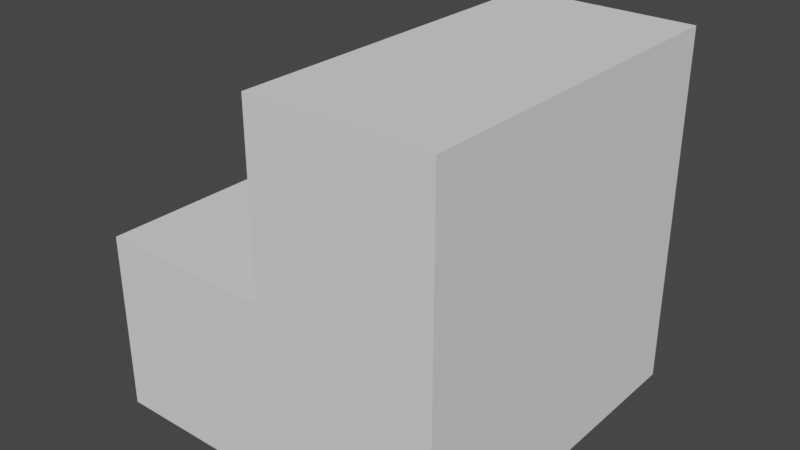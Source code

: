 # Source: 0101.blend  (saved by Blender 3.5.10; exported with 4.5.12 LTS)
import bpy
from mathutils import Matrix  # noqa: F401  (used for matrix-valued properties, if any)

bpy.ops.wm.read_factory_settings(use_empty=True)
scene = bpy.context.scene
scene.name = 'Scene'

# ---- collections
col_collection = bpy.data.collections.new('Collection'); scene.collection.children.link(col_collection)

# ---- world
world_world = bpy.data.worlds.new('World'); scene.world = world_world
world_world.use_nodes = True; world_world.node_tree.nodes.clear()
_N = world_world.node_tree.nodes; _L = world_world.node_tree.links
n0 = _N.new('ShaderNodeOutputWorld'); n0.name = 'World Output'; n0.location = (300, 300)
n1 = _N.new('ShaderNodeBackground'); n1.name = 'Background'; n1.location = (10, 300)
n1.inputs[0].default_value = (0.05088, 0.05088, 0.05088, 1.0)
_L.new(n1.outputs[0], n0.inputs[0])
n0.is_active_output = True
world_world.color = (0.05088, 0.05088, 0.05088)
world_world.use_sun_shadow = False
world_world.sun_shadow_jitter_overblur = 0.0

# ---- meshes
me_cube_002 = bpy.data.meshes.new('Cube.002')
me_cube_002.from_pydata([(1.0, 1.0, -2.0), (1.0, 1.0, 0.0), (1.0, -1.0, -2.0), (1.0, -1.0, 0.0), (-1.0, 1.0, -2.0), (-1.0, -1.0, -2.0), (-1.192e-07, -1.0, -2.0), (-1.192e-07, -1.0, 0.0), (1.192e-07, 1.0, -2.0), (1.192e-07, 1.0, 0.0), (-1.192e-07, -1.0, -1.0), (-1.0, -1.0, -1.0), (-1.0, 1.0, -1.0), (1.192e-07, 1.0, -1.0)], [], [(0, 1, 3, 2), (8, 9, 1, 0), (6, 5, 4, 8), (7, 3, 1, 9), (2, 6, 8, 0), (2, 3, 7, 6), (11, 10, 13, 12), (7, 9, 13, 10), (8, 4, 12, 13), (4, 5, 11, 12), (5, 6, 10, 11)])
_uv = me_cube_002.uv_layers.new(name='UVMap')
_uv.uv.foreach_set('vector', [0.375, 0.0, 0.625, 0.0, 0.625, 0.25, 0.375, 0.25, 0.375, 0.875, 0.625, 0.875, 0.625, 1.0, 0.375, 1.0, 0.25, 0.5, 0.375, 0.5, 0.375, 0.75, 0.25, 0.75, 0.75, 0.5, 0.875, 0.5, 0.875, 0.75, 0.75, 0.75, 0.125, 0.5, 0.25, 0.5, 0.25, 0.75, 0.125, 0.75, 0.375, 0.25, 0.625, 0.25, 0.625, 0.375, 0.375, 0.375, 0.625, 0.5, 0.75, 0.5, 0.75, 0.75, 0.625, 0.75, 0.75, 0.5, 0.75, 0.75, 0.75, 0.75, 0.75, 0.5, 0.25, 0.75, 0.375, 0.75, 0.625, 0.75, 0.75, 0.75, 0.375, 0.75, 0.375, 0.5, 0.625, 0.5, 0.625, 0.75, 0.375, 0.5, 0.25, 0.5, 0.75, 0.5, 0.625, 0.5])
me_cube_002.update()

# ---- objects
ob_cube = bpy.data.objects.new('Cube', me_cube_002)

# ---- transforms, parenting, visibility, modifiers, constraints
ob_cube.location = (0.0, 0.0, 0.0)

# ---- collection membership
col_collection.objects.link(ob_cube)

# ---- scene / render settings (as saved in the file)
scene.frame_start = 1; scene.frame_end = 250; scene.frame_set(232)
scene.render.engine = 'BLENDER_EEVEE_NEXT'
scene.cycles.sampling_pattern = 'TABULATED_SOBOL'
scene.cycles.use_light_tree = False
scene.view_settings.view_transform = 'Filmic'
bpy.context.view_layer.update()

# ---- added for rendering (the .blend has no active camera and no usable light): camera, sun
cam_auto = bpy.data.cameras.new('AutoCamera')
cam_auto.lens = 50.0
cam_auto.sensor_width = 36.0
cam_auto.clip_end = 1000.0
ob_auto_camera = bpy.data.objects.new('AutoCamera', cam_auto)
scene.collection.objects.link(ob_auto_camera)
ob_auto_camera.location = (3.20507, -3.84609, 1.56406)
ob_auto_camera.rotation_euler = (1.09748, -7.21219e-08, 0.694738)
scene.camera = ob_auto_camera
light_auto_sun = bpy.data.lights.new('AutoSun', 'SUN')
light_auto_sun.energy = 3.0
light_auto_sun.angle = 0.0523599
ob_auto_sun = bpy.data.objects.new('AutoSun', light_auto_sun)
scene.collection.objects.link(ob_auto_sun)
ob_auto_sun.rotation_euler = (0.872665, 0.174533, 0.523599)
bpy.context.view_layer.update()

